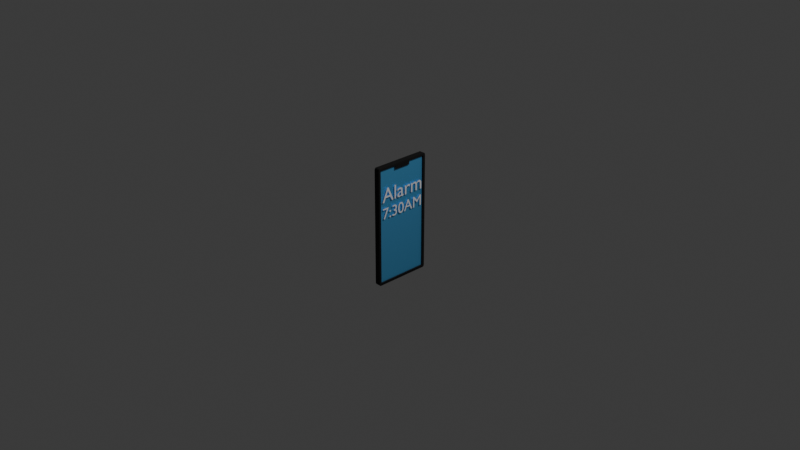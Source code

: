 # Source: phone.blend  (saved by Blender 4.3.32; exported with 4.5.12 LTS)
import bpy
from mathutils import Matrix  # noqa: F401  (used for matrix-valued properties, if any)

bpy.ops.wm.read_factory_settings(use_empty=True)
scene = bpy.context.scene
scene.name = 'Scene'

# ---- collections
col_collection = bpy.data.collections.new('Collection'); scene.collection.children.link(col_collection)

# ---- materials (node trees are filled in below, after node groups)
mat_material_001 = bpy.data.materials.new('Material.001')
mat_material_002 = bpy.data.materials.new('Material.002')

# ---- material node trees
mat_material_001.use_nodes = True; mat_material_001.node_tree.nodes.clear()
_N = mat_material_001.node_tree.nodes; _L = mat_material_001.node_tree.links
n0 = _N.new('ShaderNodeBsdfPrincipled'); n0.name = 'Principled BSDF'; n0.location = (10, 300)
n0.inputs[0].default_value = (0.0, 0.0, 0.0, 1.0)
n0.inputs[2].default_value = 0.6978
n1 = _N.new('ShaderNodeOutputMaterial'); n1.name = 'Material Output'; n1.location = (300, 300)
_L.new(n0.outputs[0], n1.inputs[0])
n1.is_active_output = True
mat_material_002.use_nodes = True; mat_material_002.node_tree.nodes.clear()
_N = mat_material_002.node_tree.nodes; _L = mat_material_002.node_tree.links
n0 = _N.new('ShaderNodeOutputMaterial'); n0.name = 'Material Output'; n0.location = (300, 300)
n1 = _N.new('ShaderNodeBsdfAnisotropic'); n1.name = 'Glossy BSDF'; n1.location = (10, 300)
n1.inputs[0].default_value = (0.2099, 0.6248, 1.0, 1.0)
n1.inputs[1].default_value = 0.6484
_L.new(n1.outputs[0], n0.inputs[0])
n0.is_active_output = True

# ---- world
world_world = bpy.data.worlds.new('World'); scene.world = world_world
world_world.use_nodes = True; world_world.node_tree.nodes.clear()
_N = world_world.node_tree.nodes; _L = world_world.node_tree.links
n0 = _N.new('ShaderNodeOutputWorld'); n0.name = 'World Output'; n0.location = (300, 300)
n1 = _N.new('ShaderNodeBackground'); n1.name = 'Background'; n1.location = (10, 300)
n1.inputs[0].default_value = (0.05088, 0.05088, 0.05088, 1.0)
_L.new(n1.outputs[0], n0.inputs[0])
n0.is_active_output = True
world_world.color = (0.05088, 0.05088, 0.05088)
world_world.sun_shadow_jitter_overblur = 0.0

# ---- cameras
cam_camera = bpy.data.cameras.new('Camera')
cam_camera.clip_end = 100.0
cam_camera.ortho_scale = 7.314

# ---- lights
light_light = bpy.data.lights.new('Light', 'POINT')
light_light.energy = 1000.0
light_light.shadow_soft_size = 0.1

# ---- meshes
me_cube_002 = bpy.data.meshes.new('Cube.002')
me_cube_002.from_pydata([(1.0, 0.8481, -0.9255), (1.0, -0.8564, -0.9255), (1.0, 0.8481, 0.9255), (1.0, -0.8564, 0.9255), (0.5695, 0.8481, -0.9255), (0.5695, -0.8564, -0.9255), (0.5695, 0.8481, 0.9255), (0.5695, -0.8564, 0.9255), (1.0, 0.8481, 0.9255), (1.0, -0.8564, 0.9255), (0.5695, 0.8481, 0.9255), (0.5695, -0.8564, 0.9255), (1.0, 0.8481, 0.9255), (1.0, -0.8564, 0.9255), (0.5695, 0.8481, 0.9255), (0.5695, -0.8564, 0.9255), (1.0, 0.8481, 0.8697), (1.0, -0.8564, 0.8697), (0.5695, 0.8481, 0.8697), (0.5695, -0.8564, 0.8697), (1.0, 0.2799, 0.9255), (1.0, -0.2883, 0.9255), (1.0, 0.2799, 0.8697), (1.0, -0.2883, 0.8697), (1.0, 0.8481, 0.9069), (1.0, 0.8481, 0.8883), (1.0, -0.8564, 0.8883), (1.0, -0.8564, 0.9069), (1.0, 0.2799, 0.9069), (1.0, 0.2799, 0.8883), (1.0, -0.2883, 0.9069), (1.0, -0.2883, 0.8883), (0.662, -0.2883, 0.9255), (0.662, -0.8564, 0.9255), (0.662, -0.2883, 0.8697), (0.662, -0.8564, 0.8697), (0.662, 0.8481, 0.8883), (0.662, 0.8481, 0.8697), (0.662, -0.8564, 0.9069), (0.662, 0.8481, 0.9255), (0.662, 0.2799, 0.9255), (0.662, 0.2799, 0.8697), (0.662, 0.8481, 0.9069), (0.662, -0.8564, 0.8883), (0.662, 0.2799, 0.8883), (0.662, 0.2799, 0.9069), (0.662, -0.2883, 0.8883), (0.662, -0.2883, 0.9069), (-0.9606, -0.9051, -0.9707), (-0.9606, -0.9445, -0.9312), (-1.0, -0.9051, -0.9312), (-0.9606, -0.933, -0.9591), (-0.9833, -0.9279, -0.954), (-0.9885, -0.933, -0.9312), (-0.9885, -0.9051, -0.9591), (-0.9606, -0.9445, 0.9248), (-0.9606, -0.9051, 0.9642), (-1.0, -0.9051, 0.9248), (-0.9606, -0.933, 0.9526), (-0.9833, -0.9279, 0.9475), (-0.9885, -0.9051, 0.9526), (-0.9885, -0.933, 0.9248), (-0.9606, 0.8834, -0.9707), (-1.0, 0.8834, -0.9312), (-0.9606, 0.9228, -0.9312), (-0.9885, 0.8834, -0.9591), (-0.9833, 0.9061, -0.954), (-0.9885, 0.9112, -0.9312), (-0.9606, 0.9112, -0.9591), (-0.9606, 0.8834, 0.9642), (-0.9606, 0.9228, 0.9248), (-1.0, 0.8834, 0.9248), (-0.9606, 0.9112, 0.9526), (-0.9833, 0.9061, 0.9475), (-0.9885, 0.9112, 0.9248), (-0.9885, 0.8834, 0.9526), (1.0, -0.9051, -0.9312), (0.9606, -0.9445, -0.9312), (0.9606, -0.9051, -0.9707), (0.9885, -0.933, -0.9312), (0.9833, -0.9279, -0.954), (0.9606, -0.933, -0.9591), (0.9885, -0.9051, -0.9591), (1.0, -0.9051, 0.9248), (0.9606, -0.9051, 0.9642), (0.9606, -0.9445, 0.9248), (0.9885, -0.9051, 0.9526), (0.9833, -0.9279, 0.9475), (0.9606, -0.933, 0.9526), (0.9885, -0.933, 0.9248), (0.9606, 0.8834, -0.9707), (0.9606, 0.9228, -0.9312), (1.0, 0.8834, -0.9312), (0.9606, 0.9112, -0.9591), (0.9833, 0.9061, -0.954), (0.9885, 0.9112, -0.9312), (0.9885, 0.8834, -0.9591), (0.9606, 0.8834, 0.9642), (1.0, 0.8834, 0.9248), (0.9606, 0.9228, 0.9248), (0.9885, 0.8834, 0.9526), (0.9833, 0.9061, 0.9475), (0.9885, 0.9112, 0.9248), (0.9606, 0.9112, 0.9526), (1.0, 0.8834, 0.9255), (0.9606, 0.9228, 0.9255), (0.9885, 0.9112, 0.9255), (0.9606, 0.9228, -0.9255), (1.0, 0.8834, -0.9255), (0.9885, 0.9112, -0.9255), (0.9606, -0.8564, -0.9707), (1.0, -0.8564, -0.9312), (0.9885, -0.8564, -0.9591), (1.0, 0.8481, -0.9312), (0.9606, 0.8481, -0.9707), (0.9885, 0.8481, -0.9591), (0.9606, 0.8481, 0.9642), (1.0, 0.8481, 0.9248), (0.9885, 0.8481, 0.9526), (1.0, -0.8564, 0.9248), (0.9606, -0.8564, 0.9642), (0.9885, -0.8564, 0.9526), (0.9606, -0.9445, 0.9255), (1.0, -0.9051, 0.9255), (0.9885, -0.933, 0.9255), (1.0, -0.9051, -0.9255), (0.9606, -0.9445, -0.9255), (0.9885, -0.933, -0.9255)], [(32, 21), (13, 33), (43, 26), (17, 35), (27, 38), (23, 34), (20, 40), (39, 12), (22, 41), (44, 29), (28, 45), (16, 37), (25, 36), (31, 46), (42, 24), (47, 30)], [(77, 126, 122, 85, 55, 49), (111, 1, 125, 76), (92, 108, 0, 113), (97, 69, 56, 84, 120, 116), (50, 57, 71, 63), (64, 70, 99, 105, 107, 91), (3, 119, 83, 123), (104, 98, 117, 2), (2, 117, 119, 3), (113, 0, 1, 111), (2, 3, 9, 8), (108, 104, 2, 0), (1, 3, 123, 125), (4, 6, 7, 5), (0, 2, 6, 4), (1, 0, 4, 5), (3, 1, 5, 7), (8, 9, 13, 21, 20, 12), (3, 7, 11, 9), (6, 2, 8, 10), (7, 6, 10, 11), (14, 12, 24, 25, 16, 18), (10, 8, 12, 14), (11, 10, 14, 15), (9, 11, 15, 13), (13, 15, 19, 17, 26, 27), (29, 31, 23, 22), (20, 21, 30, 28), (28, 30, 31, 29), (48, 51, 52, 54), (49, 53, 52, 51), (50, 54, 52, 53), (55, 58, 59, 61), (56, 60, 59, 58), (57, 61, 59, 60), (62, 65, 66, 68), (63, 67, 66, 65), (64, 68, 66, 67), (69, 72, 73, 75), (70, 74, 73, 72), (71, 75, 73, 74), (76, 79, 80, 82), (77, 81, 80, 79), (78, 82, 80, 81), (83, 86, 87, 89), (84, 88, 87, 86), (85, 89, 87, 88), (90, 93, 94, 96), (91, 95, 94, 93), (92, 96, 94, 95), (97, 100, 101, 103), (98, 102, 101, 100), (99, 103, 101, 102), (62, 48, 54, 65), (65, 54, 50, 63), (49, 55, 61, 53), (53, 61, 57, 50), (56, 69, 75, 60), (60, 75, 71, 57), (70, 64, 67, 74), (74, 67, 63, 71), (90, 62, 68, 93), (93, 68, 64, 91), (69, 97, 103, 72), (72, 103, 99, 70), (108, 92, 95, 109), (109, 95, 91, 107), (114, 90, 96, 115), (115, 96, 92, 113), (120, 84, 86, 121), (121, 86, 83, 119), (126, 77, 79, 127), (127, 79, 76, 125), (48, 78, 81, 51), (51, 81, 77, 49), (84, 56, 58, 88), (88, 58, 55, 85), (98, 104, 106, 102), (102, 106, 105, 99), (104, 108, 109, 106), (106, 109, 107, 105), (78, 110, 112, 82), (82, 112, 111, 76), (110, 114, 115, 112), (112, 115, 113, 111), (97, 116, 118, 100), (100, 118, 117, 98), (116, 120, 121, 118), (118, 121, 119, 117), (85, 122, 124, 89), (89, 124, 123, 83), (122, 126, 127, 124), (124, 127, 125, 123), (62, 90, 114, 110, 78, 48)])
me_cube_002.polygons.foreach_set('material_index', [0, 0, 0, 0, 0, 0, 0, 0, 0, 0, 0, 0, 0, 1, 0, 0, 0, 0, 0, 0, 1, 0, 0, 1, 0, 0, 0, 0, 0, 0, 0, 0, 0, 0, 0, 0, 0, 0, 0, 0, 0, 0, 0, 0, 0, 0, 0, 0, 0, 0, 0, 0, 0, 0, 0, 0, 0, 0, 0, 0, 0, 0, 0, 0, 0, 0, 0, 0, 0, 0, 0, 0, 0, 0, 0, 0, 0, 0, 0, 0, 0, 0, 0, 0, 0, 0, 0, 0, 0, 0, 0, 0, 0, 0])
_uv = me_cube_002.uv_layers.new(name='UVMap')
_uv.uv.foreach_set('vector', [0.4097, 0.7549, 0.4147, 0.7549, 0.5892, 0.7549, 0.5885, 0.7549, 0.6199, 0.9951, 0.3801, 0.9951, 0.4477, 0.6667, 0.4583, 0.6667, 0.4583, 0.7127, 0.4477, 0.7127, 0.4477, 0.544, 0.4583, 0.544, 0.4583, 0.5833, 0.4477, 0.5833, 0.6299, 0.527, 0.8701, 0.5053, 0.8701, 0.7447, 0.6299, 0.7259, 0.6299, 0.6937, 0.6299, 0.5525, 0.3801, 0.005277, 0.6199, 0.005277, 0.6199, 0.2447, 0.3801, 0.2447, 0.3801, 0.2549, 0.6199, 0.2549, 0.5885, 0.4951, 0.5892, 0.4951, 0.4147, 0.4951, 0.4097, 0.4951, 0.5417, 0.6667, 0.5401, 0.6667, 0.5401, 0.7127, 0.5417, 0.7127, 0.5417, 0.544, 0.5401, 0.544, 0.5401, 0.5833, 0.5417, 0.5833, 0.5417, 0.5833, 0.5401, 0.5833, 0.5401, 0.6667, 0.5417, 0.6667, 0.4477, 0.5833, 0.4583, 0.5833, 0.4583, 0.6667, 0.4477, 0.6667, 0.5417, 0.5833, 0.5417, 0.6667, 0.5417, 0.6667, 0.5417, 0.5833, 0.4583, 0.544, 0.5417, 0.544, 0.5417, 0.5833, 0.4583, 0.5833, 0.4583, 0.6667, 0.5417, 0.6667, 0.5417, 0.7127, 0.4583, 0.7127, 0.4583, 0.5833, 0.5417, 0.5833, 0.5417, 0.6667, 0.4583, 0.6667, 0.4583, 0.5833, 0.5417, 0.5833, 0.5417, 0.5833, 0.4583, 0.5833, 0.4583, 0.6667, 0.4583, 0.5833, 0.4583, 0.5833, 0.4583, 0.6667, 0.5417, 0.6667, 0.4583, 0.6667, 0.4583, 0.6667, 0.5417, 0.6667, 0.5417, 0.5833, 0.5417, 0.6667, 0.5417, 0.6667, 0.5417, 0.6389, 0.5417, 0.6111, 0.5417, 0.5833, 0.5417, 0.6667, 0.5417, 0.6667, 0.5417, 0.6667, 0.5417, 0.6667, 0.5417, 0.5833, 0.5417, 0.5833, 0.5417, 0.5833, 0.5417, 0.5833, 0.5417, 0.6667, 0.5417, 0.5833, 0.5417, 0.5833, 0.5417, 0.6667, 0.5417, 0.5833, 0.5417, 0.5833, 0.5417, 0.5833, 0.5417, 0.5833, 0.5417, 0.5833, 0.5417, 0.5833, 0.5417, 0.5833, 0.5417, 0.5833, 0.5417, 0.5833, 0.5417, 0.5833, 0.5417, 0.6667, 0.5417, 0.5833, 0.5417, 0.5833, 0.5417, 0.6667, 0.5417, 0.6667, 0.5417, 0.6667, 0.5417, 0.6667, 0.5417, 0.6667, 0.5417, 0.6667, 0.5417, 0.6667, 0.5417, 0.6667, 0.5417, 0.6667, 0.5417, 0.6667, 0.5417, 0.6667, 0.5417, 0.6111, 0.5417, 0.6389, 0.5417, 0.6389, 0.5417, 0.6111, 0.5417, 0.6111, 0.5417, 0.6389, 0.5417, 0.6389, 0.5417, 0.6111, 0.5417, 0.6111, 0.5417, 0.6389, 0.5417, 0.6389, 0.5417, 0.6111, 0.1299, 0.7447, 0.1299, 0.75, 0.1271, 0.75, 0.125, 0.7447, 0.3801, 0.9951, 0.3801, 1.0, 0.3772, 1.0, 0.375, 0.9951, 0.3801, 0.005277, 0.375, 0.005277, 0.375, 0.00223, 0.3801, 0.0, 0.6199, 0.9951, 0.625, 0.9951, 0.625, 0.9979, 0.6199, 1.0, 0.8701, 0.7447, 0.875, 0.7447, 0.875, 0.7478, 0.8701, 0.75, 0.6199, 0.005277, 0.6199, 0.0, 0.6228, 0.0, 0.625, 0.005277, 0.1299, 0.5053, 0.125, 0.5053, 0.125, 0.5022, 0.1299, 0.5, 0.3801, 0.2447, 0.3801, 0.25, 0.3772, 0.25, 0.375, 0.2447, 0.3801, 0.2549, 0.375, 0.2549, 0.375, 0.2521, 0.3801, 0.25, 0.8701, 0.5053, 0.8701, 0.5, 0.8729, 0.5, 0.875, 0.5053, 0.6199, 0.2549, 0.6199, 0.25, 0.6228, 0.25, 0.625, 0.2549, 0.6199, 0.2447, 0.625, 0.2447, 0.625, 0.2478, 0.6199, 0.25, 0.4477, 0.7127, 0.4477, 0.75, 0.3852, 0.7454, 0.375, 0.7127, 0.4097, 0.7549, 0.375, 0.7549, 0.3852, 0.7454, 0.4477, 0.75, 0.3701, 0.7259, 0.375, 0.7127, 0.3852, 0.7454, 0.3701, 0.75, 0.5401, 0.7127, 0.625, 0.7127, 0.6137, 0.7447, 0.5417, 0.75, 0.6299, 0.7259, 0.6299, 0.75, 0.6137, 0.7447, 0.625, 0.7127, 0.5885, 0.7549, 0.5417, 0.75, 0.6137, 0.7447, 0.625, 0.7549, 0.3701, 0.527, 0.3701, 0.5, 0.3846, 0.5062, 0.375, 0.544, 0.4097, 0.4951, 0.4477, 0.5, 0.3846, 0.5062, 0.375, 0.4951, 0.4477, 0.544, 0.375, 0.544, 0.3846, 0.5062, 0.4477, 0.5, 0.6299, 0.527, 0.625, 0.544, 0.613, 0.5055, 0.6299, 0.5, 0.5401, 0.544, 0.5417, 0.5, 0.613, 0.5055, 0.625, 0.544, 0.5885, 0.4951, 0.625, 0.4951, 0.613, 0.5055, 0.5417, 0.5, 0.1299, 0.5053, 0.1299, 0.7447, 0.125, 0.7447, 0.125, 0.5053, 0.375, 0.2447, 0.375, 0.005277, 0.3801, 0.005277, 0.3801, 0.2447, 0.3801, 0.9951, 0.6199, 0.9951, 0.6199, 1.0, 0.3801, 1.0, 0.3801, 0.0, 0.6199, 0.0, 0.6199, 0.005277, 0.3801, 0.005277, 0.8701, 0.7447, 0.8701, 0.5053, 0.875, 0.5053, 0.875, 0.7447, 0.625, 0.005277, 0.625, 0.2447, 0.6199, 0.2447, 0.6199, 0.005277, 0.6199, 0.2549, 0.3801, 0.2549, 0.3801, 0.25, 0.6199, 0.25, 0.6199, 0.25, 0.3801, 0.25, 0.3801, 0.2447, 0.6199, 0.2447, 0.3701, 0.527, 0.1299, 0.5053, 0.1299, 0.5, 0.3701, 0.5, 0.375, 0.4951, 0.375, 0.2549, 0.3801, 0.2549, 0.4097, 0.4951, 0.8701, 0.5053, 0.6299, 0.527, 0.6299, 0.5, 0.8701, 0.5, 0.625, 0.2549, 0.625, 0.4951, 0.5885, 0.4951, 0.6199, 0.2549, 0.4583, 0.544, 0.4477, 0.544, 0.4477, 0.5, 0.4583, 0.5, 0.4583, 0.5, 0.4477, 0.5, 0.4097, 0.4951, 0.4147, 0.4951, 0.3701, 0.5525, 0.3701, 0.527, 0.375, 0.544, 0.375, 0.5833, 0.375, 0.5833, 0.375, 0.544, 0.4477, 0.544, 0.4477, 0.5833, 0.6299, 0.6937, 0.6299, 0.7259, 0.625, 0.7127, 0.625, 0.6667, 0.625, 0.6667, 0.625, 0.7127, 0.5401, 0.7127, 0.5401, 0.6667, 0.4147, 0.7549, 0.4097, 0.7549, 0.4477, 0.75, 0.4583, 0.75, 0.4583, 0.75, 0.4477, 0.75, 0.4477, 0.7127, 0.4583, 0.7127, 0.1299, 0.7447, 0.3701, 0.7259, 0.3701, 0.75, 0.1299, 0.75, 0.375, 0.9951, 0.375, 0.7549, 0.4097, 0.7549, 0.3801, 0.9951, 0.6299, 0.7259, 0.8701, 0.7447, 0.8701, 0.75, 0.6299, 0.75, 0.625, 0.7549, 0.625, 0.9951, 0.6199, 0.9951, 0.5885, 0.7549, 0.5401, 0.544, 0.5417, 0.544, 0.5417, 0.5, 0.5417, 0.5, 0.5417, 0.5, 0.5417, 0.5, 0.5892, 0.4951, 0.5885, 0.4951, 0.5417, 0.544, 0.4583, 0.544, 0.4583, 0.5, 0.5417, 0.5, 0.5417, 0.5, 0.4583, 0.5, 0.4147, 0.4951, 0.5892, 0.4951, 0.3701, 0.7259, 0.3701, 0.6937, 0.375, 0.6667, 0.375, 0.7127, 0.375, 0.7127, 0.375, 0.6667, 0.4477, 0.6667, 0.4477, 0.7127, 0.3701, 0.6937, 0.3701, 0.5525, 0.375, 0.5833, 0.375, 0.6667, 0.375, 0.6667, 0.375, 0.5833, 0.4477, 0.5833, 0.4477, 0.6667, 0.6299, 0.527, 0.6299, 0.5525, 0.625, 0.5833, 0.625, 0.544, 0.625, 0.544, 0.625, 0.5833, 0.5401, 0.5833, 0.5401, 0.544, 0.6299, 0.5525, 0.6299, 0.6937, 0.625, 0.6667, 0.625, 0.5833, 0.625, 0.5833, 0.625, 0.6667, 0.5401, 0.6667, 0.5401, 0.5833, 0.5885, 0.7549, 0.5892, 0.7549, 0.5417, 0.75, 0.5417, 0.75, 0.5417, 0.75, 0.5417, 0.75, 0.5417, 0.7127, 0.5401, 0.7127, 0.5892, 0.7549, 0.4147, 0.7549, 0.4583, 0.75, 0.5417, 0.75, 0.5417, 0.75, 0.4583, 0.75, 0.4583, 0.7127, 0.5417, 0.7127, 0.1299, 0.5053, 0.3701, 0.527, 0.3701, 0.5525, 0.3701, 0.6937, 0.3701, 0.7259, 0.1299, 0.7447])
me_cube_002.materials.append(mat_material_001)
me_cube_002.materials.append(mat_material_002)
me_cube_002.use_mirror_x = True
me_cube_002.update()

# ---- curves / text
txt_text = bpy.data.curves.new('Text', 'FONT')
txt_text.dimensions = '2D'
txt_text.body = '7:30AM'
txt_text.size = 0.39
txt_text_001 = bpy.data.curves.new('Text.001', 'FONT')
txt_text_001.dimensions = '2D'
txt_text_001.body = 'Alarm'
txt_text_001.size = 0.39

# ---- objects
ob_light = bpy.data.objects.new('Light', light_light)
ob_camera = bpy.data.objects.new('Camera', cam_camera)
ob_text = bpy.data.objects.new('Text', txt_text)
ob_text_001 = bpy.data.objects.new('Text.001', txt_text_001)
ob_cube = bpy.data.objects.new('Cube', me_cube_002)

# ---- transforms, parenting, visibility, modifiers, constraints
ob_light.location = (4.076, 1.005, 5.904)
ob_light.rotation_euler = (0.6503, 0.05522, 1.866)
ob_light.lock_rotations_4d = False
ob_light.empty_display_type = 'ARROWS'
ob_light.color = (0.0, 0.0, 0.0, 0.0)
ob_light.lineart.crease_threshold = 0.0
ob_camera.location = (7.359, -6.926, 4.958)
ob_camera.rotation_euler = (1.109, 0.0, 0.8149)
ob_camera.lock_rotations_4d = False
ob_camera.empty_display_type = 'ARROWS'
ob_camera.color = (0.0, 0.0, 0.0, 0.0)
ob_camera.display_type = 'WIRE'
ob_camera.lineart.crease_threshold = 0.0
ob_text.location = (0.04366, -0.2668, 0.08866)
ob_text.rotation_euler = (1.571, 0.0, 1.571)
ob_text.scale = (0.437, 0.437, 0.437)
ob_text_001.location = (0.04366, -0.2645, 0.271)
ob_text_001.rotation_euler = (1.571, 0.0, 1.571)
ob_text_001.scale = (0.5615, 0.5615, 0.5615)
ob_cube.location = (0.01093, 0.0, 0.0)
ob_cube.scale = (0.03074, -0.337, 0.671)
ob_cube.use_mesh_mirror_x = True

# ---- collection membership
col_collection.objects.link(ob_light)
col_collection.objects.link(ob_camera)
col_collection.objects.link(ob_text)
col_collection.objects.link(ob_text_001)
col_collection.objects.link(ob_cube)

# ---- scene / render settings (as saved in the file)
scene.camera = ob_camera
scene.frame_start = 1; scene.frame_end = 250; scene.frame_set(1)
scene.render.engine = 'BLENDER_EEVEE_NEXT'
bpy.context.view_layer.update()
